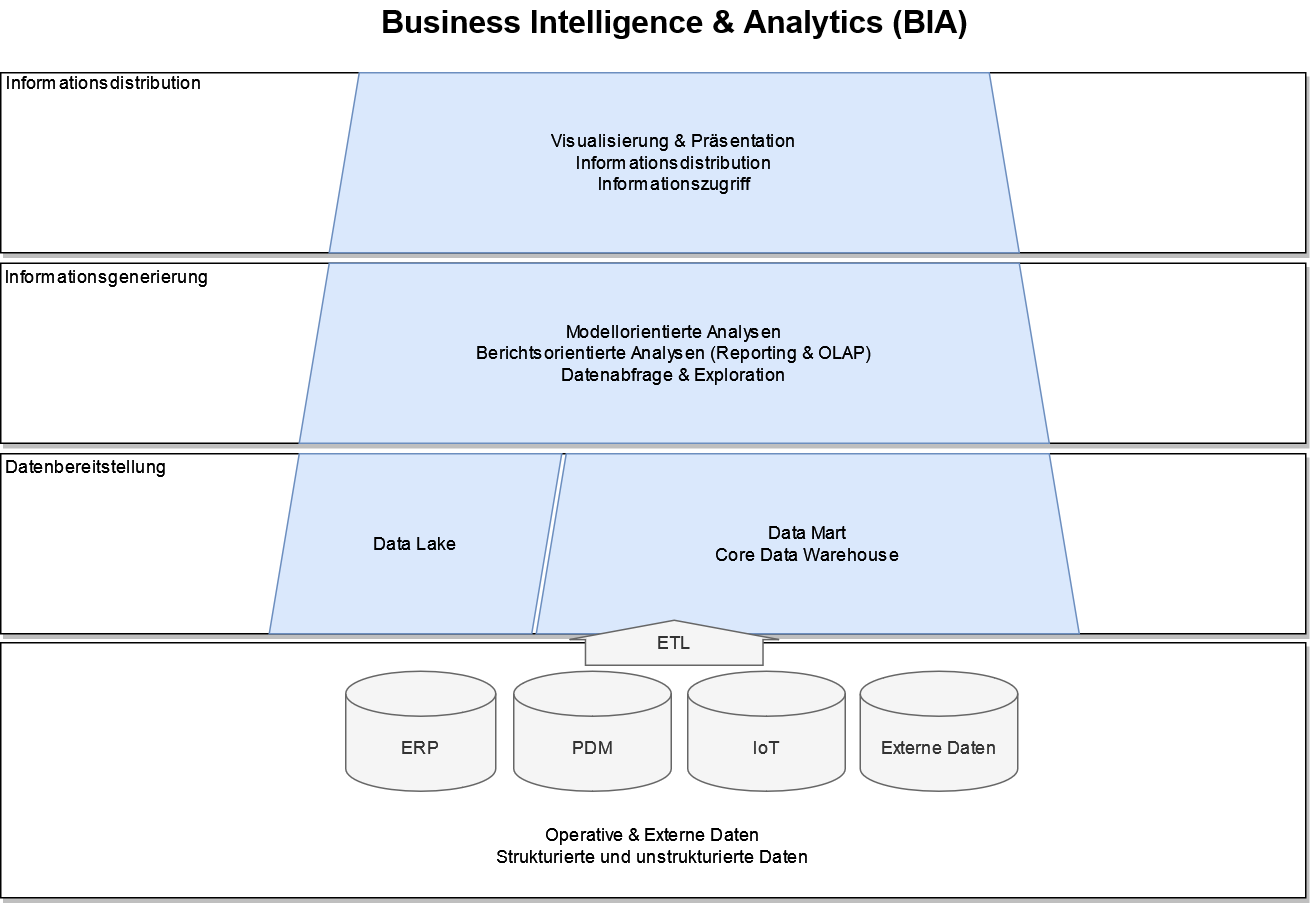

The diagram above was exported from draw.io. Its source (the exported page's mxGraphModel, read from the mxfile embedded in the PNG):
<mxGraphModel dx="2877" dy="1714" grid="1" gridSize="10" guides="1" tooltips="1" connect="1" arrows="1" fold="1" page="1" pageScale="1" pageWidth="291" pageHeight="413" background="#ffffff" math="0" shadow="0">
  <root>
    <mxCell id="0" />
    <mxCell id="1" parent="0" />
    <mxCell id="WxSYXkxritZbYMWab-58-31" value="&lt;div&gt;&lt;br&gt;&lt;/div&gt;&lt;div&gt;&lt;br&gt;&lt;/div&gt;&lt;div&gt;&lt;br&gt;&lt;/div&gt;&lt;div&gt;&lt;br&gt;&lt;/div&gt;&lt;div&gt;&lt;br&gt;&lt;/div&gt;&lt;div&gt;&lt;br&gt;&lt;/div&gt;" style="rounded=0;whiteSpace=wrap;html=1;shadow=1;" parent="1" vertex="1">
      <mxGeometry x="1" y="180" width="870" height="120" as="geometry" />
    </mxCell>
    <mxCell id="WxSYXkxritZbYMWab-58-30" value="&lt;div&gt;&lt;br&gt;&lt;/div&gt;&lt;div&gt;&lt;br&gt;&lt;/div&gt;&lt;div&gt;&lt;br&gt;&lt;/div&gt;&lt;div&gt;&lt;br&gt;&lt;/div&gt;&lt;div&gt;&lt;br&gt;&lt;/div&gt;&lt;div&gt;&lt;br&gt;&lt;/div&gt;" style="rounded=0;whiteSpace=wrap;html=1;shadow=1;" parent="1" vertex="1">
      <mxGeometry x="1" y="307" width="870" height="120" as="geometry" />
    </mxCell>
    <mxCell id="WxSYXkxritZbYMWab-58-29" value="&lt;div&gt;&lt;br&gt;&lt;/div&gt;&lt;div&gt;&lt;br&gt;&lt;/div&gt;&lt;div&gt;&lt;br&gt;&lt;/div&gt;&lt;div&gt;&lt;br&gt;&lt;/div&gt;&lt;div&gt;&lt;br&gt;&lt;/div&gt;&lt;div&gt;&lt;br&gt;&lt;/div&gt;" style="rounded=0;whiteSpace=wrap;html=1;shadow=1;" parent="1" vertex="1">
      <mxGeometry x="1" y="434" width="870" height="120" as="geometry" />
    </mxCell>
    <mxCell id="WxSYXkxritZbYMWab-58-17" value="&lt;div&gt;&lt;br&gt;&lt;/div&gt;&lt;div&gt;&lt;br&gt;&lt;/div&gt;&lt;div&gt;&lt;br&gt;&lt;/div&gt;&lt;div&gt;&lt;br&gt;&lt;/div&gt;&lt;div&gt;&lt;br&gt;&lt;/div&gt;&lt;div&gt;&lt;br&gt;&lt;/div&gt;&lt;div&gt;&lt;br&gt;&lt;/div&gt;&lt;div&gt;Operative &amp;amp; Externe Daten&lt;/div&gt;&lt;div&gt;Strukturierte und unstrukturierte Daten&lt;br&gt;&lt;/div&gt;" style="rounded=0;whiteSpace=wrap;html=1;shadow=1;" parent="1" vertex="1">
      <mxGeometry x="1" y="560" width="870" height="170" as="geometry" />
    </mxCell>
    <mxCell id="WxSYXkxritZbYMWab-58-1" value="Data Mart&lt;br&gt;Core Data Warehouse" style="shape=trapezoid;perimeter=trapezoidPerimeter;whiteSpace=wrap;html=1;fixedSize=1;fillColor=#dae8fc;strokeColor=#6c8ebf;" parent="1" vertex="1">
      <mxGeometry x="358" y="434" width="362" height="120" as="geometry" />
    </mxCell>
    <mxCell id="WxSYXkxritZbYMWab-58-4" value="Data Lake" style="shape=parallelogram;perimeter=parallelogramPerimeter;whiteSpace=wrap;html=1;fixedSize=1;fillColor=#dae8fc;strokeColor=#6c8ebf;" parent="1" vertex="1">
      <mxGeometry x="180" y="434" width="195" height="120" as="geometry" />
    </mxCell>
    <mxCell id="WxSYXkxritZbYMWab-58-6" value="&lt;div&gt;Modellorientierte Analysen&lt;/div&gt;&lt;div&gt;Berichtsorientierte Analysen (Reporting &amp;amp; OLAP)&lt;/div&gt;&lt;div&gt;Datenabfrage &amp;amp; Exploration&lt;br&gt;&lt;/div&gt;" style="shape=trapezoid;perimeter=trapezoidPerimeter;whiteSpace=wrap;html=1;fixedSize=1;fillColor=#dae8fc;strokeColor=#6c8ebf;" parent="1" vertex="1">
      <mxGeometry x="200" y="307" width="500" height="120" as="geometry" />
    </mxCell>
    <mxCell id="WxSYXkxritZbYMWab-58-7" value="&lt;div&gt;Visualisierung &amp;amp; Präsentation&lt;/div&gt;&lt;div&gt;Informationsdistribution&lt;/div&gt;&lt;div&gt;Informationszugriff&lt;br&gt;&lt;/div&gt;" style="shape=trapezoid;perimeter=trapezoidPerimeter;whiteSpace=wrap;html=1;fixedSize=1;fillColor=#dae8fc;strokeColor=#6c8ebf;" parent="1" vertex="1">
      <mxGeometry x="220" y="180" width="460" height="120" as="geometry" />
    </mxCell>
    <mxCell id="WxSYXkxritZbYMWab-58-8" value="ERP" style="shape=cylinder3;whiteSpace=wrap;html=1;boundedLbl=1;backgroundOutline=1;size=15;fillColor=#f5f5f5;fontColor=#333333;strokeColor=#666666;" parent="1" vertex="1">
      <mxGeometry x="231" y="579" width="100" height="80" as="geometry" />
    </mxCell>
    <mxCell id="WxSYXkxritZbYMWab-58-9" value="PDM" style="shape=cylinder3;whiteSpace=wrap;html=1;boundedLbl=1;backgroundOutline=1;size=15;fillColor=#f5f5f5;fontColor=#333333;strokeColor=#666666;" parent="1" vertex="1">
      <mxGeometry x="343" y="579" width="105" height="80" as="geometry" />
    </mxCell>
    <mxCell id="WxSYXkxritZbYMWab-58-11" value="IoT" style="shape=cylinder3;whiteSpace=wrap;html=1;boundedLbl=1;backgroundOutline=1;size=15;fillColor=#f5f5f5;fontColor=#333333;strokeColor=#666666;" parent="1" vertex="1">
      <mxGeometry x="459" y="579" width="105" height="80" as="geometry" />
    </mxCell>
    <mxCell id="WxSYXkxritZbYMWab-58-12" value="Externe Daten" style="shape=cylinder3;whiteSpace=wrap;html=1;boundedLbl=1;backgroundOutline=1;size=15;fillColor=#f5f5f5;fontColor=#333333;strokeColor=#666666;" parent="1" vertex="1">
      <mxGeometry x="574" y="579" width="105" height="80" as="geometry" />
    </mxCell>
    <mxCell id="WxSYXkxritZbYMWab-58-13" value="ETL" style="shape=singleArrow;direction=north;whiteSpace=wrap;html=1;arrowWidth=0.8454545454545455;arrowSize=0.43;fillColor=#f5f5f5;fontColor=#333333;strokeColor=#666666;" parent="1" vertex="1">
      <mxGeometry x="380" y="545" width="140" height="30" as="geometry" />
    </mxCell>
    <mxCell id="WxSYXkxritZbYMWab-58-16" value="&lt;font size=&quot;1&quot;&gt;&lt;b&gt;&lt;font style=&quot;font-size: 21px;&quot;&gt;Business Intelligence &amp;amp; Analytics (BIA&lt;/font&gt;&lt;/b&gt;&lt;/font&gt;&lt;font size=&quot;1&quot;&gt;&lt;b&gt;&lt;font style=&quot;font-size: 21px;&quot;&gt;)&lt;/font&gt;&lt;/b&gt;&lt;/font&gt;" style="text;html=1;strokeColor=none;fillColor=none;align=center;verticalAlign=middle;whiteSpace=wrap;rounded=0;" parent="1" vertex="1">
      <mxGeometry x="245.75" y="131" width="408.5" height="30" as="geometry" />
    </mxCell>
    <mxCell id="WxSYXkxritZbYMWab-58-23" value="Datenbereitstellung" style="text;html=1;strokeColor=none;fillColor=none;align=center;verticalAlign=middle;whiteSpace=wrap;rounded=0;rotation=0;" parent="1" vertex="1">
      <mxGeometry x="28" y="428" width="60" height="30" as="geometry" />
    </mxCell>
    <mxCell id="WxSYXkxritZbYMWab-58-25" value="&lt;div&gt;Informationsgenerierung&lt;/div&gt;" style="text;html=1;strokeColor=none;fillColor=none;align=center;verticalAlign=middle;whiteSpace=wrap;rounded=0;rotation=0;" parent="1" vertex="1">
      <mxGeometry x="42" y="301" width="60" height="30" as="geometry" />
    </mxCell>
    <mxCell id="WxSYXkxritZbYMWab-58-28" value="&lt;div&gt;Informationsdistribution&lt;/div&gt;" style="text;html=1;strokeColor=none;fillColor=none;align=center;verticalAlign=middle;whiteSpace=wrap;rounded=0;rotation=0;" parent="1" vertex="1">
      <mxGeometry x="40" y="172" width="60" height="30" as="geometry" />
    </mxCell>
  </root>
</mxGraphModel>